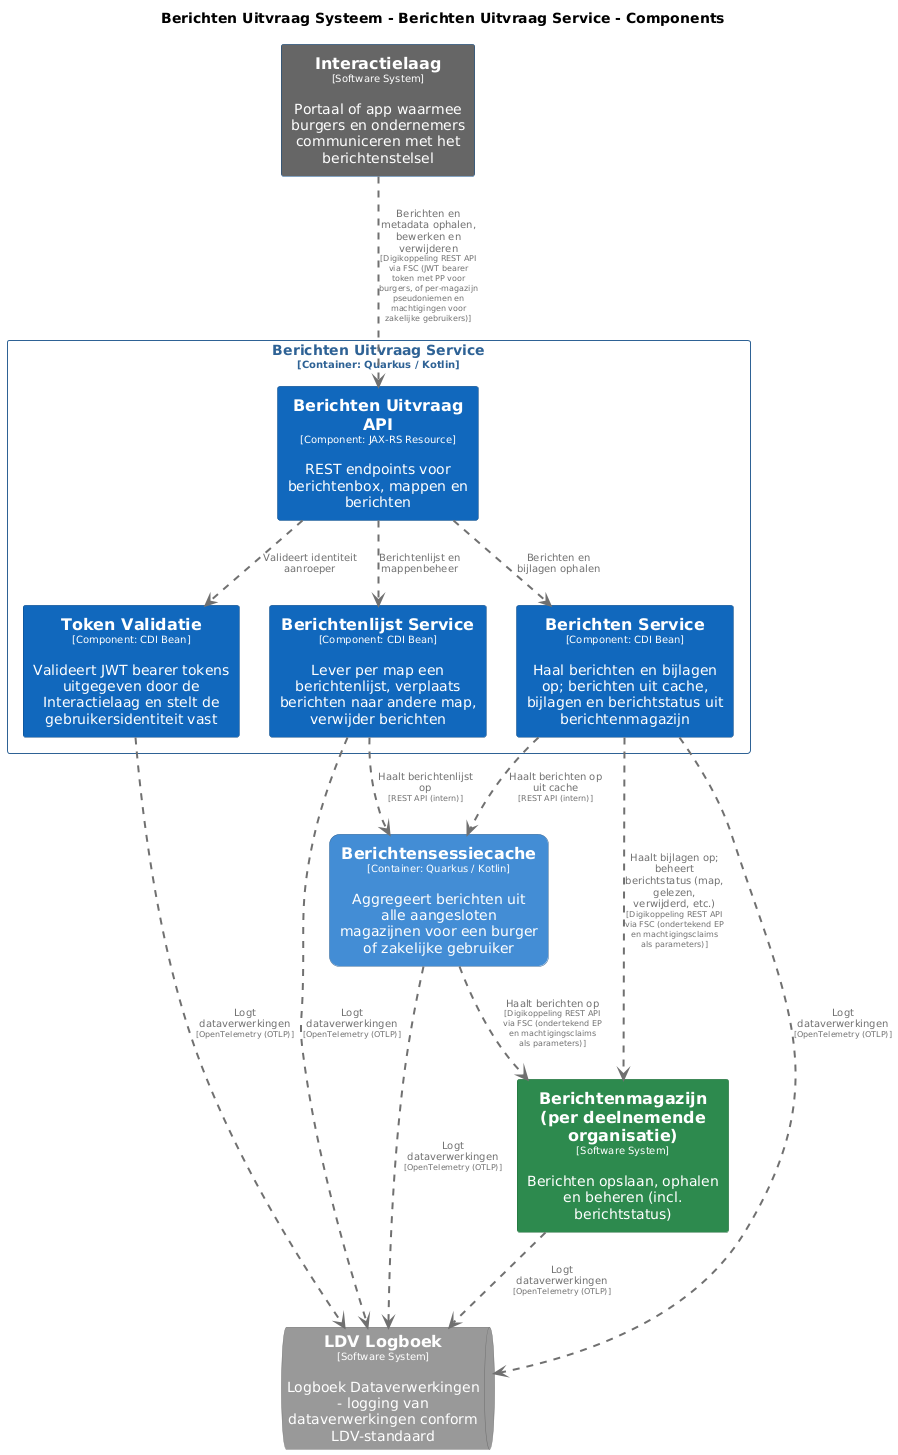

The diagram above was rendered by PlantUML. Its source (embedded in the PNG):
@startuml
set separator none
title Berichten Uitvraag Systeem - Berichten Uitvraag Service - Components

top to bottom direction
skinparam ranksep 60
skinparam nodesep 30

skinparam {
  arrowFontSize 10
  defaultTextAlignment center
  wrapWidth 200
  maxMessageSize 100
}

hide stereotype

skinparam rectangle<<BerichtenUitvraagSysteem.BerichtenUitvraagService.BerichtenService>> {
  BackgroundColor #1168bd
  FontColor #ffffff
  BorderColor #0b4884
  shadowing false
}
skinparam rectangle<<BerichtenUitvraagSysteem.BerichtenUitvraagService.BerichtenUitvraagAPI>> {
  BackgroundColor #1168bd
  FontColor #ffffff
  BorderColor #0b4884
  shadowing false
}
skinparam rectangle<<BerichtenUitvraagSysteem.BerichtenUitvraagService.BerichtenlijstService>> {
  BackgroundColor #1168bd
  FontColor #ffffff
  BorderColor #0b4884
  shadowing false
}
skinparam rectangle<<Berichtenmagazijnperdeelnemendeorganisatie>> {
  BackgroundColor #2d8a4e
  FontColor #ffffff
  BorderColor #1e6b38
  shadowing false
}
skinparam rectangle<<BerichtenUitvraagSysteem.Berichtensessiecache>> {
  BackgroundColor #438dd5
  FontColor #ffffff
  BorderColor #2e6295
  roundCorner 20
  shadowing false
}
skinparam rectangle<<Interactielaag>> {
  BackgroundColor #666666
  FontColor #ffffff
  BorderColor #0b4884
  shadowing false
}
skinparam queue<<LDVLogboek>> {
  BackgroundColor #999999
  FontColor #ffffff
  BorderColor #6b6b6b
  shadowing false
}
skinparam rectangle<<BerichtenUitvraagSysteem.BerichtenUitvraagService.TokenValidatie>> {
  BackgroundColor #1168bd
  FontColor #ffffff
  BorderColor #0b4884
  shadowing false
}
skinparam rectangle<<BerichtenUitvraagSysteem.BerichtenUitvraagService>> {
  BorderColor #2e6295
  FontColor #2e6295
  shadowing false
}

rectangle "==Interactielaag\n<size:10>[Software System]</size>\n\nPortaal of app waarmee burgers en ondernemers communiceren met het berichtenstelsel" <<Interactielaag>> as Interactielaag
rectangle "==Berichtenmagazijn (per deelnemende organisatie)\n<size:10>[Software System]</size>\n\nBerichten opslaan, ophalen en beheren (incl. berichtstatus)" <<Berichtenmagazijnperdeelnemendeorganisatie>> as Berichtenmagazijnperdeelnemendeorganisatie
rectangle "==Berichtensessiecache\n<size:10>[Container: Quarkus / Kotlin]</size>\n\nAggregeert berichten uit alle aangesloten magazijnen voor een burger of zakelijke gebruiker" <<BerichtenUitvraagSysteem.Berichtensessiecache>> as BerichtenUitvraagSysteem.Berichtensessiecache
queue "==LDV Logboek\n<size:10>[Software System]</size>\n\nLogboek Dataverwerkingen - logging van dataverwerkingen conform LDV-standaard" <<LDVLogboek>> as LDVLogboek

rectangle "Berichten Uitvraag Service\n<size:10>[Container: Quarkus / Kotlin]</size>" <<BerichtenUitvraagSysteem.BerichtenUitvraagService>> {
  rectangle "==Berichten Uitvraag API\n<size:10>[Component: JAX-RS Resource]</size>\n\nREST endpoints voor berichtenbox, mappen en berichten" <<BerichtenUitvraagSysteem.BerichtenUitvraagService.BerichtenUitvraagAPI>> as BerichtenUitvraagSysteem.BerichtenUitvraagService.BerichtenUitvraagAPI
  rectangle "==Token Validatie\n<size:10>[Component: CDI Bean]</size>\n\nValideert JWT bearer tokens uitgegeven door de Interactielaag en stelt de gebruikersidentiteit vast" <<BerichtenUitvraagSysteem.BerichtenUitvraagService.TokenValidatie>> as BerichtenUitvraagSysteem.BerichtenUitvraagService.TokenValidatie
  rectangle "==Berichtenlijst Service\n<size:10>[Component: CDI Bean]</size>\n\nLever per map een berichtenlijst, verplaats berichten naar andere map, verwijder berichten" <<BerichtenUitvraagSysteem.BerichtenUitvraagService.BerichtenlijstService>> as BerichtenUitvraagSysteem.BerichtenUitvraagService.BerichtenlijstService
  rectangle "==Berichten Service\n<size:10>[Component: CDI Bean]</size>\n\nHaal berichten en bijlagen op; berichten uit cache, bijlagen en berichtstatus uit berichtenmagazijn" <<BerichtenUitvraagSysteem.BerichtenUitvraagService.BerichtenService>> as BerichtenUitvraagSysteem.BerichtenUitvraagService.BerichtenService
}

BerichtenUitvraagSysteem.Berichtensessiecache .[#707070,thickness=2].> Berichtenmagazijnperdeelnemendeorganisatie : "<color:#707070>Haalt berichten op\n<color:#707070><size:8>[Digikoppeling REST API via FSC (ondertekend EP en machtigingsclaims als parameters)]</size>"
Berichtenmagazijnperdeelnemendeorganisatie .[#707070,thickness=2].> LDVLogboek : "<color:#707070>Logt dataverwerkingen\n<color:#707070><size:8>[OpenTelemetry (OTLP)]</size>"
BerichtenUitvraagSysteem.Berichtensessiecache .[#707070,thickness=2].> LDVLogboek : "<color:#707070>Logt dataverwerkingen\n<color:#707070><size:8>[OpenTelemetry (OTLP)]</size>"
BerichtenUitvraagSysteem.BerichtenUitvraagService.TokenValidatie .[#707070,thickness=2].> LDVLogboek : "<color:#707070>Logt dataverwerkingen\n<color:#707070><size:8>[OpenTelemetry (OTLP)]</size>"
BerichtenUitvraagSysteem.BerichtenUitvraagService.BerichtenlijstService .[#707070,thickness=2].> LDVLogboek : "<color:#707070>Logt dataverwerkingen\n<color:#707070><size:8>[OpenTelemetry (OTLP)]</size>"
BerichtenUitvraagSysteem.BerichtenUitvraagService.BerichtenService .[#707070,thickness=2].> LDVLogboek : "<color:#707070>Logt dataverwerkingen\n<color:#707070><size:8>[OpenTelemetry (OTLP)]</size>"
BerichtenUitvraagSysteem.BerichtenUitvraagService.BerichtenUitvraagAPI .[#707070,thickness=2].> BerichtenUitvraagSysteem.BerichtenUitvraagService.TokenValidatie : "<color:#707070>Valideert identiteit aanroeper"
BerichtenUitvraagSysteem.BerichtenUitvraagService.BerichtenUitvraagAPI .[#707070,thickness=2].> BerichtenUitvraagSysteem.BerichtenUitvraagService.BerichtenlijstService : "<color:#707070>Berichtenlijst en mappenbeheer"
BerichtenUitvraagSysteem.BerichtenUitvraagService.BerichtenUitvraagAPI .[#707070,thickness=2].> BerichtenUitvraagSysteem.BerichtenUitvraagService.BerichtenService : "<color:#707070>Berichten en bijlagen ophalen"
BerichtenUitvraagSysteem.BerichtenUitvraagService.BerichtenService .[#707070,thickness=2].> BerichtenUitvraagSysteem.Berichtensessiecache : "<color:#707070>Haalt berichten op uit cache\n<color:#707070><size:8>[REST API (intern)]</size>"
BerichtenUitvraagSysteem.BerichtenUitvraagService.BerichtenlijstService .[#707070,thickness=2].> BerichtenUitvraagSysteem.Berichtensessiecache : "<color:#707070>Haalt berichtenlijst op\n<color:#707070><size:8>[REST API (intern)]</size>"
Interactielaag .[#707070,thickness=2].> BerichtenUitvraagSysteem.BerichtenUitvraagService.BerichtenUitvraagAPI : "<color:#707070>Berichten en metadata ophalen, bewerken en verwijderen\n<color:#707070><size:8>[Digikoppeling REST API via FSC (JWT bearer token met PP voor burgers, of per-magazijn pseudoniemen en machtigingen voor zakelijke gebruikers)]</size>"
BerichtenUitvraagSysteem.BerichtenUitvraagService.BerichtenService .[#707070,thickness=2].> Berichtenmagazijnperdeelnemendeorganisatie : "<color:#707070>Haalt bijlagen op; beheert berichtstatus (map, gelezen, verwijderd, etc.)\n<color:#707070><size:8>[Digikoppeling REST API via FSC (ondertekend EP en machtigingsclaims als parameters)]</size>"
@enduml